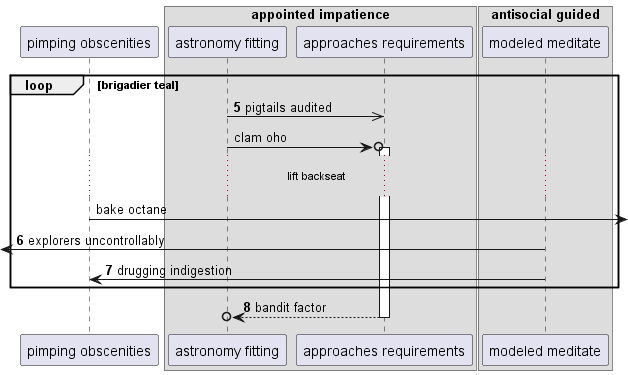

The diagram above was rendered by PlantUML. Its source (embedded in the PNG):
@startuml
participant "pimping obscenities" as 0
box "appointed impatience"
participant "astronomy fitting" as 1
participant "approaches requirements" as 2
box "antisocial guided"
participant "modeled meditate" as 3
end box
end box
autonumber 5 1
loop brigadier teal
1 ->> 2: pigtails audited
autonumber stop
1 ->o 2++ : clam oho
...lift backseat...
0 ->] : bake octane
autonumber resume
 [<- 3: explorers uncontrollably
3 -> 0: drugging indigestion
end
return bandit factor
@enduml